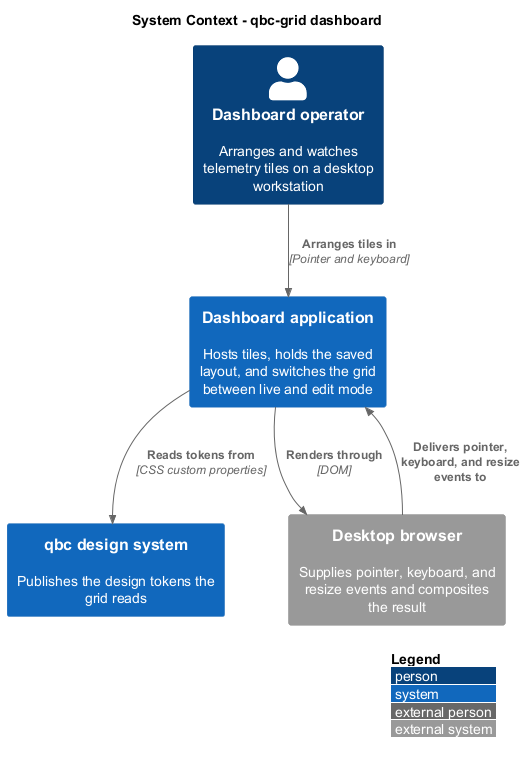

The diagram above was rendered by PlantUML. Its source (embedded in the PNG):
@startuml
!include <C4/C4_Context>
LAYOUT_WITH_LEGEND()
title System Context - qbc-grid dashboard

Person(operator, "Dashboard operator", "Arranges and watches telemetry tiles on a desktop workstation")

System(dashboard, "Dashboard application", "Hosts tiles, holds the saved layout, and switches the grid between live and edit mode")
System(designSystem, "qbc design system", "Publishes the design tokens the grid reads")
System_Ext(browser, "Desktop browser", "Supplies pointer, keyboard, and resize events and composites the result")

Rel(operator, dashboard, "Arranges tiles in", "Pointer and keyboard")
Rel(dashboard, browser, "Renders through", "DOM")
Rel(dashboard, designSystem, "Reads tokens from", "CSS custom properties")
Rel(browser, dashboard, "Delivers pointer, keyboard, and resize events to")
@enduml